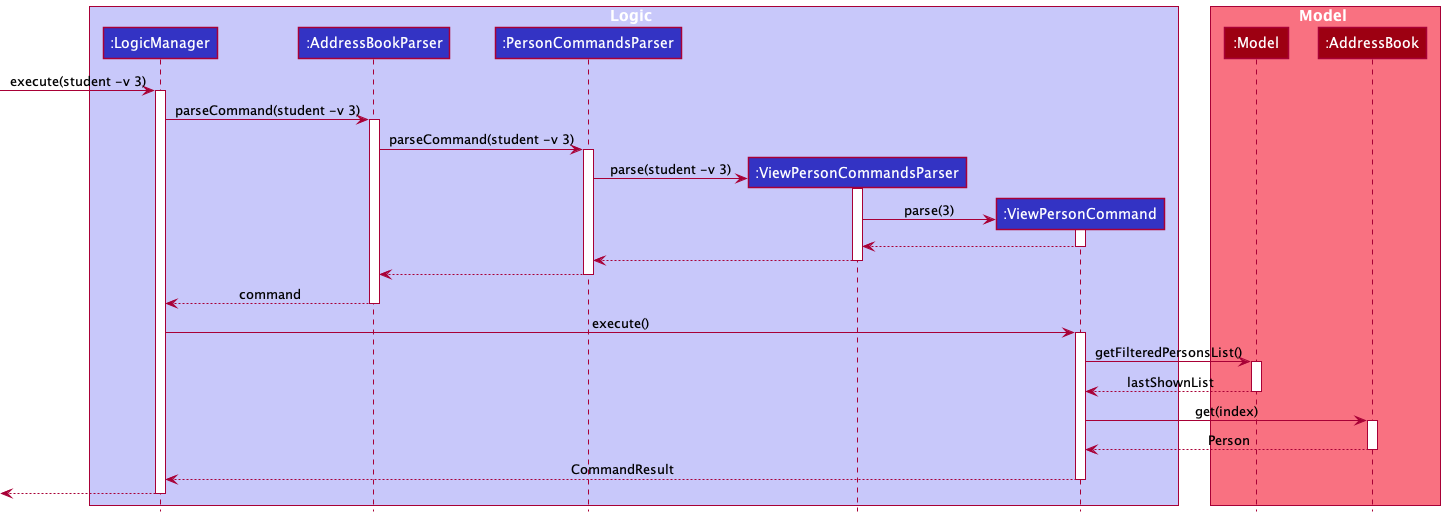

The diagram above was rendered by PlantUML. Its source (embedded in the PNG):
@startuml
!include style.puml

box Logic LOGIC_COLOR_T1
participant ":LogicManager" as LogicManager LOGIC_COLOR
participant ":AddressBookParser" as AddressBookParser LOGIC_COLOR
participant ":PersonCommandsParser" as PersonCommandsParser LOGIC_COLOR
participant ":ViewPersonCommandsParser" as ViewPersonCommandsParser LOGIC_COLOR
participant ":ViewPersonCommand" as ViewPersonCommand LOGIC_COLOR
end box

box Model MODEL_COLOR_T1
participant ":Model" as Model MODEL_COLOR
participant ":AddressBook" as AddressBook MODEL_COLOR
end box

[-> LogicManager : execute(student -v 3)
activate LogicManager

LogicManager -> AddressBookParser : parseCommand(student -v 3)
activate AddressBookParser

AddressBookParser ->  PersonCommandsParser : parseCommand(student -v 3)
activate PersonCommandsParser

create ViewPersonCommandsParser
PersonCommandsParser -> ViewPersonCommandsParser : parse(student -v 3)
activate ViewPersonCommandsParser

create ViewPersonCommand
ViewPersonCommandsParser -> ViewPersonCommand : parse(3)
activate ViewPersonCommand

ViewPersonCommand --> ViewPersonCommandsParser
deactivate ViewPersonCommand

ViewPersonCommandsParser --> PersonCommandsParser
deactivate ViewPersonCommandsParser

PersonCommandsParser --> AddressBookParser
deactivate PersonCommandsParser

AddressBookParser --> LogicManager : command
deactivate AddressBookParser



LogicManager -> ViewPersonCommand : execute()
activate ViewPersonCommand

ViewPersonCommand -> Model : getFilteredPersonsList()
activate Model

Model --> ViewPersonCommand : lastShownList
deactivate Model

ViewPersonCommand -> AddressBook : get(index)
activate AddressBook

AddressBook --> ViewPersonCommand : Person
deactivate AddressBook

ViewPersonCommand --> LogicManager : CommandResult
deactivate ViewPersonCommand

[<-- LogicManager
deactivate LogicManager

@enduml